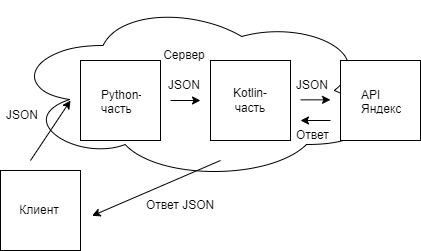

The diagram above was exported from draw.io. Its source (the exported page's mxGraphModel, read from the mxfile embedded in the PNG):
<mxGraphModel dx="722" dy="385" grid="1" gridSize="10" guides="1" tooltips="1" connect="1" arrows="1" fold="1" page="1" pageScale="1" pageWidth="827" pageHeight="1169" math="0" shadow="0">
  <root>
    <mxCell id="0" />
    <mxCell id="1" parent="0" />
    <mxCell id="9yB5FabGt9NKAPPUsc6c-21" value="" style="ellipse;shape=cloud;whiteSpace=wrap;html=1;" vertex="1" parent="1">
      <mxGeometry x="240" y="10" width="370" height="180" as="geometry" />
    </mxCell>
    <mxCell id="9yB5FabGt9NKAPPUsc6c-1" value="" style="whiteSpace=wrap;html=1;aspect=fixed;" vertex="1" parent="1">
      <mxGeometry x="230" y="180" width="80" height="80" as="geometry" />
    </mxCell>
    <mxCell id="9yB5FabGt9NKAPPUsc6c-2" value="" style="whiteSpace=wrap;html=1;aspect=fixed;" vertex="1" parent="1">
      <mxGeometry x="310" y="70" width="80" height="80" as="geometry" />
    </mxCell>
    <mxCell id="9yB5FabGt9NKAPPUsc6c-4" value="" style="whiteSpace=wrap;html=1;aspect=fixed;" vertex="1" parent="1">
      <mxGeometry x="440" y="70" width="80" height="80" as="geometry" />
    </mxCell>
    <mxCell id="9yB5FabGt9NKAPPUsc6c-5" value="" style="whiteSpace=wrap;html=1;aspect=fixed;" vertex="1" parent="1">
      <mxGeometry x="570" y="70" width="80" height="80" as="geometry" />
    </mxCell>
    <mxCell id="9yB5FabGt9NKAPPUsc6c-7" value="&amp;nbsp;Клиент" style="text;strokeColor=none;fillColor=none;align=left;verticalAlign=middle;spacingLeft=4;spacingRight=4;overflow=hidden;points=[[0,0.5],[1,0.5]];portConstraint=eastwest;rotatable=0;whiteSpace=wrap;html=1;" vertex="1" parent="1">
      <mxGeometry x="240" y="205" width="80" height="30" as="geometry" />
    </mxCell>
    <mxCell id="9yB5FabGt9NKAPPUsc6c-8" value="" style="endArrow=classic;html=1;rounded=0;" edge="1" parent="1">
      <mxGeometry width="50" height="50" relative="1" as="geometry">
        <mxPoint x="260" y="170" as="sourcePoint" />
        <mxPoint x="300" y="110" as="targetPoint" />
      </mxGeometry>
    </mxCell>
    <mxCell id="9yB5FabGt9NKAPPUsc6c-9" value="JSON" style="text;strokeColor=none;fillColor=none;align=left;verticalAlign=middle;spacingLeft=4;spacingRight=4;overflow=hidden;points=[[0,0.5],[1,0.5]];portConstraint=eastwest;rotatable=0;whiteSpace=wrap;html=1;" vertex="1" parent="1">
      <mxGeometry x="230" y="110" width="80" height="30" as="geometry" />
    </mxCell>
    <mxCell id="9yB5FabGt9NKAPPUsc6c-10" value="Python- часть" style="text;strokeColor=none;fillColor=none;align=left;verticalAlign=middle;spacingLeft=4;spacingRight=4;overflow=hidden;points=[[0,0.5],[1,0.5]];portConstraint=eastwest;rotatable=0;whiteSpace=wrap;html=1;" vertex="1" parent="1">
      <mxGeometry x="325" y="95" width="50" height="30" as="geometry" />
    </mxCell>
    <mxCell id="9yB5FabGt9NKAPPUsc6c-11" value="" style="endArrow=classic;html=1;rounded=0;" edge="1" parent="1">
      <mxGeometry width="50" height="50" relative="1" as="geometry">
        <mxPoint x="400" y="110" as="sourcePoint" />
        <mxPoint x="430" y="110" as="targetPoint" />
      </mxGeometry>
    </mxCell>
    <mxCell id="9yB5FabGt9NKAPPUsc6c-12" value="JSON" style="text;html=1;strokeColor=none;fillColor=none;align=center;verticalAlign=middle;whiteSpace=wrap;rounded=0;" vertex="1" parent="1">
      <mxGeometry x="384" y="80" width="60" height="30" as="geometry" />
    </mxCell>
    <mxCell id="9yB5FabGt9NKAPPUsc6c-13" value="Kotlin-часть" style="text;html=1;strokeColor=none;fillColor=none;align=center;verticalAlign=middle;whiteSpace=wrap;rounded=0;" vertex="1" parent="1">
      <mxGeometry x="450" y="95" width="60" height="30" as="geometry" />
    </mxCell>
    <mxCell id="9yB5FabGt9NKAPPUsc6c-14" value="" style="endArrow=classic;html=1;rounded=0;" edge="1" parent="1">
      <mxGeometry width="50" height="50" relative="1" as="geometry">
        <mxPoint x="530" y="109.35" as="sourcePoint" />
        <mxPoint x="560" y="109.35" as="targetPoint" />
      </mxGeometry>
    </mxCell>
    <mxCell id="9yB5FabGt9NKAPPUsc6c-15" value="JSON" style="text;strokeColor=none;fillColor=none;align=left;verticalAlign=middle;spacingLeft=4;spacingRight=4;overflow=hidden;points=[[0,0.5],[1,0.5]];portConstraint=eastwest;rotatable=0;whiteSpace=wrap;html=1;" vertex="1" parent="1">
      <mxGeometry x="520" y="80" width="80" height="30" as="geometry" />
    </mxCell>
    <mxCell id="9yB5FabGt9NKAPPUsc6c-16" value="API Яндекс Карт" style="text;strokeColor=none;fillColor=none;align=left;verticalAlign=middle;spacingLeft=4;spacingRight=4;overflow=hidden;points=[[0,0.5],[1,0.5]];portConstraint=eastwest;rotatable=0;whiteSpace=wrap;html=1;" vertex="1" parent="1">
      <mxGeometry x="585" y="95" width="50" height="30" as="geometry" />
    </mxCell>
    <mxCell id="9yB5FabGt9NKAPPUsc6c-17" value="" style="endArrow=classic;html=1;rounded=0;" edge="1" parent="1">
      <mxGeometry width="50" height="50" relative="1" as="geometry">
        <mxPoint x="560" y="130" as="sourcePoint" />
        <mxPoint x="530" y="130" as="targetPoint" />
      </mxGeometry>
    </mxCell>
    <mxCell id="9yB5FabGt9NKAPPUsc6c-18" value="Ответ" style="text;strokeColor=none;fillColor=none;align=left;verticalAlign=middle;spacingLeft=4;spacingRight=4;overflow=hidden;points=[[0,0.5],[1,0.5]];portConstraint=eastwest;rotatable=0;whiteSpace=wrap;html=1;" vertex="1" parent="1">
      <mxGeometry x="520" y="130" width="80" height="30" as="geometry" />
    </mxCell>
    <mxCell id="9yB5FabGt9NKAPPUsc6c-19" value="" style="endArrow=classic;html=1;rounded=0;entryX=1.019;entryY=0.678;entryDx=0;entryDy=0;entryPerimeter=0;" edge="1" parent="1" target="9yB5FabGt9NKAPPUsc6c-7">
      <mxGeometry width="50" height="50" relative="1" as="geometry">
        <mxPoint x="450" y="170" as="sourcePoint" />
        <mxPoint x="440" y="170" as="targetPoint" />
      </mxGeometry>
    </mxCell>
    <mxCell id="9yB5FabGt9NKAPPUsc6c-20" value="Ответ JSON" style="text;strokeColor=none;fillColor=none;align=left;verticalAlign=middle;spacingLeft=4;spacingRight=4;overflow=hidden;points=[[0,0.5],[1,0.5]];portConstraint=eastwest;rotatable=0;whiteSpace=wrap;html=1;" vertex="1" parent="1">
      <mxGeometry x="370" y="200" width="80" height="30" as="geometry" />
    </mxCell>
    <mxCell id="9yB5FabGt9NKAPPUsc6c-23" value="Сервер" style="text;html=1;strokeColor=none;fillColor=none;align=center;verticalAlign=middle;whiteSpace=wrap;rounded=0;" vertex="1" parent="1">
      <mxGeometry x="384" y="50" width="60" height="30" as="geometry" />
    </mxCell>
  </root>
</mxGraphModel>